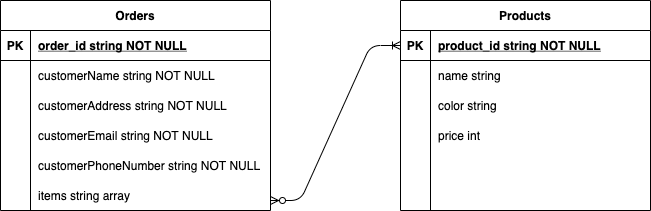

The diagram above was exported from draw.io. Its source (the exported page's mxGraphModel, read from the mxfile embedded in the PNG):
<mxGraphModel dx="1186" dy="495" grid="1" gridSize="10" guides="1" tooltips="1" connect="1" arrows="1" fold="1" page="1" pageScale="1" pageWidth="850" pageHeight="1100" math="0" shadow="0" extFonts="Permanent Marker^https://fonts.googleapis.com/css?family=Permanent+Marker">
  <root>
    <mxCell id="0" />
    <mxCell id="1" parent="0" />
    <mxCell id="C-vyLk0tnHw3VtMMgP7b-2" value="Orders" style="shape=table;startSize=30;container=1;collapsible=1;childLayout=tableLayout;fixedRows=1;rowLines=0;fontStyle=1;align=center;resizeLast=1;" parent="1" vertex="1">
      <mxGeometry x="40" y="40" width="270" height="210" as="geometry" />
    </mxCell>
    <mxCell id="C-vyLk0tnHw3VtMMgP7b-3" value="" style="shape=partialRectangle;collapsible=0;dropTarget=0;pointerEvents=0;fillColor=none;points=[[0,0.5],[1,0.5]];portConstraint=eastwest;top=0;left=0;right=0;bottom=1;" parent="C-vyLk0tnHw3VtMMgP7b-2" vertex="1">
      <mxGeometry y="30" width="270" height="30" as="geometry" />
    </mxCell>
    <mxCell id="C-vyLk0tnHw3VtMMgP7b-4" value="PK" style="shape=partialRectangle;overflow=hidden;connectable=0;fillColor=none;top=0;left=0;bottom=0;right=0;fontStyle=1;" parent="C-vyLk0tnHw3VtMMgP7b-3" vertex="1">
      <mxGeometry width="30" height="30" as="geometry" />
    </mxCell>
    <mxCell id="C-vyLk0tnHw3VtMMgP7b-5" value="order_id string NOT NULL " style="shape=partialRectangle;overflow=hidden;connectable=0;fillColor=none;top=0;left=0;bottom=0;right=0;align=left;spacingLeft=6;fontStyle=5;" parent="C-vyLk0tnHw3VtMMgP7b-3" vertex="1">
      <mxGeometry x="30" width="240" height="30" as="geometry" />
    </mxCell>
    <mxCell id="C-vyLk0tnHw3VtMMgP7b-6" value="" style="shape=partialRectangle;collapsible=0;dropTarget=0;pointerEvents=0;fillColor=none;points=[[0,0.5],[1,0.5]];portConstraint=eastwest;top=0;left=0;right=0;bottom=0;" parent="C-vyLk0tnHw3VtMMgP7b-2" vertex="1">
      <mxGeometry y="60" width="270" height="30" as="geometry" />
    </mxCell>
    <mxCell id="C-vyLk0tnHw3VtMMgP7b-7" value="" style="shape=partialRectangle;overflow=hidden;connectable=0;fillColor=none;top=0;left=0;bottom=0;right=0;" parent="C-vyLk0tnHw3VtMMgP7b-6" vertex="1">
      <mxGeometry width="30" height="30" as="geometry" />
    </mxCell>
    <mxCell id="C-vyLk0tnHw3VtMMgP7b-8" value="customerName string NOT NULL" style="shape=partialRectangle;overflow=hidden;connectable=0;fillColor=none;top=0;left=0;bottom=0;right=0;align=left;spacingLeft=6;" parent="C-vyLk0tnHw3VtMMgP7b-6" vertex="1">
      <mxGeometry x="30" width="240" height="30" as="geometry" />
    </mxCell>
    <mxCell id="C-vyLk0tnHw3VtMMgP7b-9" value="" style="shape=partialRectangle;collapsible=0;dropTarget=0;pointerEvents=0;fillColor=none;points=[[0,0.5],[1,0.5]];portConstraint=eastwest;top=0;left=0;right=0;bottom=0;" parent="C-vyLk0tnHw3VtMMgP7b-2" vertex="1">
      <mxGeometry y="90" width="270" height="30" as="geometry" />
    </mxCell>
    <mxCell id="C-vyLk0tnHw3VtMMgP7b-10" value="" style="shape=partialRectangle;overflow=hidden;connectable=0;fillColor=none;top=0;left=0;bottom=0;right=0;" parent="C-vyLk0tnHw3VtMMgP7b-9" vertex="1">
      <mxGeometry width="30" height="30" as="geometry" />
    </mxCell>
    <mxCell id="C-vyLk0tnHw3VtMMgP7b-11" value="customerAddress string NOT NULL" style="shape=partialRectangle;overflow=hidden;connectable=0;fillColor=none;top=0;left=0;bottom=0;right=0;align=left;spacingLeft=6;" parent="C-vyLk0tnHw3VtMMgP7b-9" vertex="1">
      <mxGeometry x="30" width="240" height="30" as="geometry" />
    </mxCell>
    <mxCell id="C-vyLk0tnHw3VtMMgP7b-13" value="Products" style="shape=table;startSize=30;container=1;collapsible=1;childLayout=tableLayout;fixedRows=1;rowLines=0;fontStyle=1;align=center;resizeLast=1;" parent="1" vertex="1">
      <mxGeometry x="440" y="40" width="250" height="210" as="geometry" />
    </mxCell>
    <mxCell id="C-vyLk0tnHw3VtMMgP7b-14" value="" style="shape=partialRectangle;collapsible=0;dropTarget=0;pointerEvents=0;fillColor=none;points=[[0,0.5],[1,0.5]];portConstraint=eastwest;top=0;left=0;right=0;bottom=1;" parent="C-vyLk0tnHw3VtMMgP7b-13" vertex="1">
      <mxGeometry y="30" width="250" height="30" as="geometry" />
    </mxCell>
    <mxCell id="C-vyLk0tnHw3VtMMgP7b-15" value="PK" style="shape=partialRectangle;overflow=hidden;connectable=0;fillColor=none;top=0;left=0;bottom=0;right=0;fontStyle=1;" parent="C-vyLk0tnHw3VtMMgP7b-14" vertex="1">
      <mxGeometry width="30" height="30" as="geometry" />
    </mxCell>
    <mxCell id="C-vyLk0tnHw3VtMMgP7b-16" value="product_id string NOT NULL " style="shape=partialRectangle;overflow=hidden;connectable=0;fillColor=none;top=0;left=0;bottom=0;right=0;align=left;spacingLeft=6;fontStyle=5;" parent="C-vyLk0tnHw3VtMMgP7b-14" vertex="1">
      <mxGeometry x="30" width="220" height="30" as="geometry" />
    </mxCell>
    <mxCell id="C-vyLk0tnHw3VtMMgP7b-17" value="" style="shape=partialRectangle;collapsible=0;dropTarget=0;pointerEvents=0;fillColor=none;points=[[0,0.5],[1,0.5]];portConstraint=eastwest;top=0;left=0;right=0;bottom=0;" parent="C-vyLk0tnHw3VtMMgP7b-13" vertex="1">
      <mxGeometry y="60" width="250" height="30" as="geometry" />
    </mxCell>
    <mxCell id="C-vyLk0tnHw3VtMMgP7b-18" value="" style="shape=partialRectangle;overflow=hidden;connectable=0;fillColor=none;top=0;left=0;bottom=0;right=0;" parent="C-vyLk0tnHw3VtMMgP7b-17" vertex="1">
      <mxGeometry width="30" height="30" as="geometry" />
    </mxCell>
    <mxCell id="C-vyLk0tnHw3VtMMgP7b-19" value="name string" style="shape=partialRectangle;overflow=hidden;connectable=0;fillColor=none;top=0;left=0;bottom=0;right=0;align=left;spacingLeft=6;" parent="C-vyLk0tnHw3VtMMgP7b-17" vertex="1">
      <mxGeometry x="30" width="220" height="30" as="geometry" />
    </mxCell>
    <mxCell id="C-vyLk0tnHw3VtMMgP7b-20" value="" style="shape=partialRectangle;collapsible=0;dropTarget=0;pointerEvents=0;fillColor=none;points=[[0,0.5],[1,0.5]];portConstraint=eastwest;top=0;left=0;right=0;bottom=0;" parent="C-vyLk0tnHw3VtMMgP7b-13" vertex="1">
      <mxGeometry y="90" width="250" height="30" as="geometry" />
    </mxCell>
    <mxCell id="C-vyLk0tnHw3VtMMgP7b-21" value="" style="shape=partialRectangle;overflow=hidden;connectable=0;fillColor=none;top=0;left=0;bottom=0;right=0;" parent="C-vyLk0tnHw3VtMMgP7b-20" vertex="1">
      <mxGeometry width="30" height="30" as="geometry" />
    </mxCell>
    <mxCell id="C-vyLk0tnHw3VtMMgP7b-22" value="color string" style="shape=partialRectangle;overflow=hidden;connectable=0;fillColor=none;top=0;left=0;bottom=0;right=0;align=left;spacingLeft=6;" parent="C-vyLk0tnHw3VtMMgP7b-20" vertex="1">
      <mxGeometry x="30" width="220" height="30" as="geometry" />
    </mxCell>
    <mxCell id="1ebEnRQ0_ATUtbhY40aa-2" value="customerEmail string NOT NULL" style="shape=partialRectangle;overflow=hidden;connectable=0;fillColor=none;top=0;left=0;bottom=0;right=0;align=left;spacingLeft=6;" vertex="1" parent="1">
      <mxGeometry x="70" y="160" width="220" height="30" as="geometry" />
    </mxCell>
    <mxCell id="1ebEnRQ0_ATUtbhY40aa-3" value="customerPhoneNumber string NOT NULL" style="shape=partialRectangle;overflow=hidden;connectable=0;fillColor=none;top=0;left=0;bottom=0;right=0;align=left;spacingLeft=6;" vertex="1" parent="1">
      <mxGeometry x="70" y="190" width="230" height="30" as="geometry" />
    </mxCell>
    <mxCell id="1ebEnRQ0_ATUtbhY40aa-4" value="items string array" style="shape=partialRectangle;overflow=hidden;connectable=0;fillColor=none;top=0;left=0;bottom=0;right=0;align=left;spacingLeft=6;" vertex="1" parent="1">
      <mxGeometry x="70" y="220" width="220" height="30" as="geometry" />
    </mxCell>
    <mxCell id="1ebEnRQ0_ATUtbhY40aa-7" value="" style="edgeStyle=entityRelationEdgeStyle;fontSize=12;html=1;endArrow=ERoneToMany;startArrow=ERzeroToMany;entryX=0;entryY=0.5;entryDx=0;entryDy=0;" edge="1" parent="1" target="C-vyLk0tnHw3VtMMgP7b-14">
      <mxGeometry width="100" height="100" relative="1" as="geometry">
        <mxPoint x="310" y="240" as="sourcePoint" />
        <mxPoint x="440" y="150" as="targetPoint" />
      </mxGeometry>
    </mxCell>
    <mxCell id="1ebEnRQ0_ATUtbhY40aa-8" value="" style="shape=partialRectangle;collapsible=0;dropTarget=0;pointerEvents=0;fillColor=none;points=[[0,0.5],[1,0.5]];portConstraint=eastwest;top=0;left=0;right=0;bottom=0;" vertex="1" parent="1">
      <mxGeometry x="440" y="160" width="250" height="30" as="geometry" />
    </mxCell>
    <mxCell id="1ebEnRQ0_ATUtbhY40aa-9" value="" style="shape=partialRectangle;overflow=hidden;connectable=0;fillColor=none;top=0;left=0;bottom=0;right=0;" vertex="1" parent="1ebEnRQ0_ATUtbhY40aa-8">
      <mxGeometry width="30" height="30" as="geometry" />
    </mxCell>
    <mxCell id="1ebEnRQ0_ATUtbhY40aa-10" value="price int" style="shape=partialRectangle;overflow=hidden;connectable=0;fillColor=none;top=0;left=0;bottom=0;right=0;align=left;spacingLeft=6;" vertex="1" parent="1ebEnRQ0_ATUtbhY40aa-8">
      <mxGeometry x="30" width="220" height="30" as="geometry" />
    </mxCell>
  </root>
</mxGraphModel>